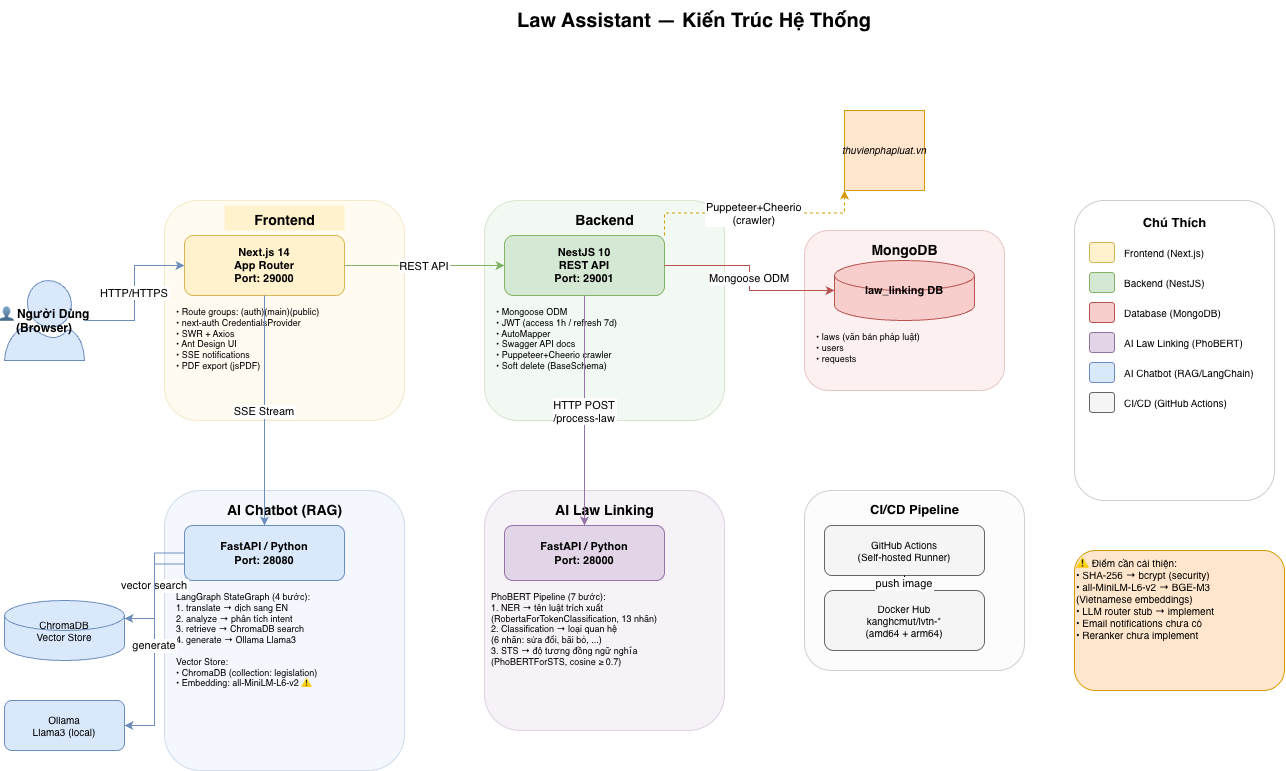

The diagram above was exported from draw.io. Its source (the exported page's mxGraphModel, read from the mxfile embedded in the PNG):
<mxGraphModel dx="1358" dy="898" grid="1" gridSize="10" guides="1" tooltips="1" connect="1" arrows="1" fold="1" page="1" pageScale="1" pageWidth="1654" pageHeight="1169" math="0" shadow="0">
  <root>
    <mxCell id="0" />
    <mxCell id="1" parent="0" />
    <mxCell id="title" parent="1" style="text;html=1;strokeColor=none;fillColor=none;align=center;verticalAlign=middle;whiteSpace=wrap;rounded=0;fontSize=20;fontStyle=1;" value="Law Assistant — Kiến Trúc Hệ Thống" vertex="1">
      <mxGeometry height="40" width="700" x="400" y="20" as="geometry" />
    </mxCell>
    <mxCell id="user" parent="1" style="shape=mxgraph.azure.user;fillColor=#dae8fc;strokeColor=#6c8ebf;fontStyle=1;fontSize=12;" value="👤 Người Dùng&#10;(Browser)" vertex="1">
      <mxGeometry height="80" width="80" x="60" y="300" as="geometry" />
    </mxCell>
    <mxCell id="fe-bg" parent="1" style="rounded=1;whiteSpace=wrap;html=1;fillColor=#fff2cc;strokeColor=#d6b656;opacity=30;" value="" vertex="1">
      <mxGeometry height="220" width="240" x="220" y="220" as="geometry" />
    </mxCell>
    <mxCell id="fe-title" parent="1" style="text;html=1;strokeColor=none;fillColor=none;align=center;fontStyle=1;fontSize=14;fillColor=#fff2cc;" value="Frontend" vertex="1">
      <mxGeometry height="25" width="120" x="280" y="225" as="geometry" />
    </mxCell>
    <mxCell id="fe" parent="1" style="rounded=1;whiteSpace=wrap;html=1;fillColor=#fff2cc;strokeColor=#d6b656;fontSize=11;fontStyle=1;" value="Next.js 14&#10;App Router&#10;Port: 29000" vertex="1">
      <mxGeometry height="60" width="160" x="240" y="255" as="geometry" />
    </mxCell>
    <mxCell id="fe-detail1" parent="1" style="text;html=1;strokeColor=none;fillColor=none;align=left;fontSize=9;verticalAlign=top;" value="• Route groups: (auth)(main)(public)&#10;• next-auth CredentialsProvider&#10;• SWR + Axios&#10;• Ant Design UI&#10;• SSE notifications&#10;• PDF export (jsPDF)" vertex="1">
      <mxGeometry height="110" width="220" x="230" y="320" as="geometry" />
    </mxCell>
    <mxCell id="be-bg" parent="1" style="rounded=1;whiteSpace=wrap;html=1;fillColor=#d5e8d4;strokeColor=#82b366;opacity=30;" value="" vertex="1">
      <mxGeometry height="220" width="240" x="540" y="220" as="geometry" />
    </mxCell>
    <mxCell id="be-title" parent="1" style="text;html=1;strokeColor=none;fillColor=none;align=center;fontStyle=1;fontSize=14;" value="Backend" vertex="1">
      <mxGeometry height="25" width="120" x="600" y="225" as="geometry" />
    </mxCell>
    <mxCell id="be" parent="1" style="rounded=1;whiteSpace=wrap;html=1;fillColor=#d5e8d4;strokeColor=#82b366;fontSize=11;fontStyle=1;" value="NestJS 10&#10;REST API&#10;Port: 29001" vertex="1">
      <mxGeometry height="60" width="160" x="560" y="255" as="geometry" />
    </mxCell>
    <mxCell id="be-detail" parent="1" style="text;html=1;strokeColor=none;fillColor=none;align=left;fontSize=9;verticalAlign=top;" value="• Mongoose ODM&#10;• JWT (access 1h / refresh 7d)&#10;• AutoMapper&#10;• Swagger API docs&#10;• Puppeteer+Cheerio crawler&#10;• Soft delete (BaseSchema)" vertex="1">
      <mxGeometry height="110" width="220" x="550" y="320" as="geometry" />
    </mxCell>
    <mxCell id="db-bg" parent="1" style="rounded=1;whiteSpace=wrap;html=1;fillColor=#f8cecc;strokeColor=#b85450;opacity=30;" value="" vertex="1">
      <mxGeometry height="160" width="200" x="860" y="250" as="geometry" />
    </mxCell>
    <mxCell id="db-title" parent="1" style="text;html=1;strokeColor=none;fillColor=none;align=center;fontStyle=1;fontSize=14;" value="MongoDB" vertex="1">
      <mxGeometry height="25" width="130" x="895" y="255" as="geometry" />
    </mxCell>
    <mxCell id="db" parent="1" style="shape=cylinder3;whiteSpace=wrap;html=1;fillColor=#f8cecc;strokeColor=#b85450;fontSize=11;fontStyle=1;" value="law_linking DB" vertex="1">
      <mxGeometry height="60" width="140" x="890" y="280" as="geometry" />
    </mxCell>
    <mxCell id="db-detail" parent="1" style="text;html=1;strokeColor=none;fillColor=none;align=left;fontSize=9;" value="• laws (văn bản pháp luật)&#10;• users&#10;• requests" vertex="1">
      <mxGeometry height="55" width="180" x="870" y="345" as="geometry" />
    </mxCell>
    <mxCell id="crawler-src" parent="1" style="shape=mxgraph.azure.internet;fillColor=#ffe6cc;strokeColor=#d79b00;fontStyle=2;fontSize=10;" value="thuvienphapluat.vn" vertex="1">
      <mxGeometry height="80" width="80" x="900" y="130" as="geometry" />
    </mxCell>
    <mxCell id="ai-link-bg" parent="1" style="rounded=1;whiteSpace=wrap;html=1;fillColor=#e1d5e7;strokeColor=#9673a6;opacity=30;" value="" vertex="1">
      <mxGeometry height="240" width="240" x="540" y="510" as="geometry" />
    </mxCell>
    <mxCell id="ai-link-title" parent="1" style="text;html=1;strokeColor=none;fillColor=none;align=center;fontStyle=1;fontSize=14;" value="AI Law Linking" vertex="1">
      <mxGeometry height="25" width="180" x="570" y="515" as="geometry" />
    </mxCell>
    <mxCell id="ai-link" parent="1" style="rounded=1;whiteSpace=wrap;html=1;fillColor=#e1d5e7;strokeColor=#9673a6;fontSize=11;fontStyle=1;" value="FastAPI / Python&#10;Port: 28000" vertex="1">
      <mxGeometry height="55" width="160" x="560" y="545" as="geometry" />
    </mxCell>
    <mxCell id="ai-link-detail" parent="1" style="text;html=1;strokeColor=none;fillColor=none;align=left;fontSize=9;verticalAlign=top;" value="PhoBERT Pipeline (7 bước):&#10;1. NER → tên luật trích xuất&#10;   (RobertaForTokenClassification, 13 nhãn)&#10;2. Classification → loại quan hệ&#10;   (6 nhãn: sửa đổi, bãi bỏ, ...)&#10;3. STS → độ tương đồng ngữ nghĩa&#10;   (PhoBERTForSTS, cosine ≥ 0.7)" vertex="1">
      <mxGeometry height="135" width="230" x="545" y="605" as="geometry" />
    </mxCell>
    <mxCell id="chatbot-bg" parent="1" style="rounded=1;whiteSpace=wrap;html=1;fillColor=#dae8fc;strokeColor=#6c8ebf;opacity=30;" value="" vertex="1">
      <mxGeometry height="280" width="240" x="220" y="510" as="geometry" />
    </mxCell>
    <mxCell id="chatbot-title" parent="1" style="text;html=1;strokeColor=none;fillColor=none;align=center;fontStyle=1;fontSize=14;" value="AI Chatbot (RAG)" vertex="1">
      <mxGeometry height="25" width="170" x="255" y="515" as="geometry" />
    </mxCell>
    <mxCell id="chatbot" parent="1" style="rounded=1;whiteSpace=wrap;html=1;fillColor=#dae8fc;strokeColor=#6c8ebf;fontSize=11;fontStyle=1;" value="FastAPI / Python&#10;Port: 28080" vertex="1">
      <mxGeometry height="55" width="160" x="240" y="545" as="geometry" />
    </mxCell>
    <mxCell id="chatbot-detail" parent="1" style="text;html=1;strokeColor=none;fillColor=none;align=left;fontSize=9;verticalAlign=top;" value="LangGraph StateGraph (4 bước):&#10;1. translate → dịch sang EN&#10;2. analyze → phân tích intent&#10;3. retrieve → ChromaDB search&#10;4. generate → Ollama Llama3&#10;&#10;Vector Store:&#10;• ChromaDB (collection: legislation)&#10;• Embedding: all-MiniLM-L6-v2 ⚠" vertex="1">
      <mxGeometry height="170" width="220" x="230" y="605" as="geometry" />
    </mxCell>
    <mxCell id="chromadb" parent="1" style="shape=cylinder3;whiteSpace=wrap;html=1;fillColor=#dae8fc;strokeColor=#6c8ebf;fontSize=10;" value="ChromaDB&#10;Vector Store" vertex="1">
      <mxGeometry height="60" width="120" x="60" y="620" as="geometry" />
    </mxCell>
    <mxCell id="ollama" parent="1" style="rounded=1;whiteSpace=wrap;html=1;fillColor=#dae8fc;strokeColor=#6c8ebf;fontSize=10;" value="Ollama&#10;Llama3 (local)" vertex="1">
      <mxGeometry height="50" width="120" x="60" y="720" as="geometry" />
    </mxCell>
    <mxCell id="cicd-bg" parent="1" style="rounded=1;whiteSpace=wrap;html=1;fillColor=#f5f5f5;strokeColor=#666666;opacity=30;" value="" vertex="1">
      <mxGeometry height="180" width="220" x="860" y="510" as="geometry" />
    </mxCell>
    <mxCell id="cicd-title" parent="1" style="text;html=1;strokeColor=none;fillColor=none;align=center;fontStyle=1;fontSize=13;" value="CI/CD Pipeline" vertex="1">
      <mxGeometry height="25" width="180" x="880" y="515" as="geometry" />
    </mxCell>
    <mxCell id="github-actions" parent="1" style="rounded=1;whiteSpace=wrap;html=1;fillColor=#f5f5f5;strokeColor=#666666;fontSize=10;" value="GitHub Actions&#10;(Self-hosted Runner)" vertex="1">
      <mxGeometry height="50" width="160" x="880" y="545" as="geometry" />
    </mxCell>
    <mxCell id="dockerhub" parent="1" style="rounded=1;whiteSpace=wrap;html=1;fillColor=#f5f5f5;strokeColor=#666666;fontSize=10;" value="Docker Hub&#10;kanghcmut/lvtn-*&#10;(amd64 + arm64)" vertex="1">
      <mxGeometry height="60" width="160" x="880" y="610" as="geometry" />
    </mxCell>
    <mxCell id="e-user-fe" edge="1" parent="1" source="user" style="edgeStyle=orthogonalEdgeStyle;rounded=0;orthogonalLoop=1;jettySize=auto;exitX=1;exitY=0.5;exitDx=0;exitDy=0;entryX=0;entryY=0.5;entryDx=0;entryDy=0;strokeColor=#6c8ebf;" target="fe" value="HTTP/HTTPS">
      <mxGeometry relative="1" as="geometry" />
    </mxCell>
    <mxCell id="e-fe-be" edge="1" parent="1" source="fe" style="edgeStyle=orthogonalEdgeStyle;rounded=0;orthogonalLoop=1;jettySize=auto;exitX=1;exitY=0.5;exitDx=0;exitDy=0;entryX=0;entryY=0.5;entryDx=0;entryDy=0;strokeColor=#82b366;" target="be" value="REST API">
      <mxGeometry relative="1" as="geometry" />
    </mxCell>
    <mxCell id="e-be-db" edge="1" parent="1" source="be" style="edgeStyle=orthogonalEdgeStyle;rounded=0;orthogonalLoop=1;jettySize=auto;exitX=1;exitY=0.5;exitDx=0;exitDy=0;entryX=0;entryY=0.5;entryDx=0;entryDy=0;strokeColor=#b85450;" target="db" value="Mongoose ODM">
      <mxGeometry relative="1" as="geometry" />
    </mxCell>
    <mxCell id="e-be-ailink" edge="1" parent="1" source="be" style="edgeStyle=orthogonalEdgeStyle;rounded=0;orthogonalLoop=1;jettySize=auto;exitX=0.5;exitY=1;exitDx=0;exitDy=0;entryX=0.5;entryY=0;entryDx=0;entryDy=0;strokeColor=#9673a6;" target="ai-link" value="HTTP POST&#10;/process-law">
      <mxGeometry relative="1" as="geometry" />
    </mxCell>
    <mxCell id="e-fe-chatbot" edge="1" parent="1" source="fe" style="edgeStyle=orthogonalEdgeStyle;rounded=0;orthogonalLoop=1;jettySize=auto;exitX=0.5;exitY=1;exitDx=0;exitDy=0;entryX=0.5;entryY=0;entryDx=0;entryDy=0;strokeColor=#6c8ebf;" target="chatbot" value="SSE Stream">
      <mxGeometry relative="1" as="geometry" />
    </mxCell>
    <mxCell id="e-chatbot-chroma" edge="1" parent="1" source="chatbot" style="edgeStyle=orthogonalEdgeStyle;rounded=0;orthogonalLoop=1;jettySize=auto;exitX=0;exitY=0.5;exitDx=0;exitDy=0;entryX=1;entryY=0.3;entryDx=0;entryDy=0;strokeColor=#6c8ebf;" target="chromadb" value="vector search">
      <mxGeometry relative="1" as="geometry" />
    </mxCell>
    <mxCell id="e-chatbot-ollama" edge="1" parent="1" source="chatbot" style="edgeStyle=orthogonalEdgeStyle;rounded=0;orthogonalLoop=1;jettySize=auto;exitX=0;exitY=0.7;exitDx=0;exitDy=0;entryX=1;entryY=0.5;entryDx=0;entryDy=0;strokeColor=#6c8ebf;" target="ollama" value="generate">
      <mxGeometry relative="1" as="geometry" />
    </mxCell>
    <mxCell id="e-be-crawl" edge="1" parent="1" source="be" style="edgeStyle=orthogonalEdgeStyle;rounded=0;orthogonalLoop=1;jettySize=auto;exitX=1;exitY=0;exitDx=0;exitDy=0;entryX=0;entryY=1;entryDx=0;entryDy=0;strokeColor=#d79b00;dashed=1;" target="crawler-src" value="Puppeteer+Cheerio&#10;(crawler)">
      <mxGeometry relative="1" as="geometry" />
    </mxCell>
    <mxCell id="e-ga-dh" edge="1" parent="1" source="github-actions" style="edgeStyle=orthogonalEdgeStyle;rounded=0;orthogonalLoop=1;jettySize=auto;exitX=0.5;exitY=1;exitDx=0;exitDy=0;entryX=0.5;entryY=0;entryDx=0;entryDy=0;" target="dockerhub" value="push image">
      <mxGeometry relative="1" as="geometry" />
    </mxCell>
    <mxCell id="legend-bg" parent="1" style="rounded=1;whiteSpace=wrap;html=1;fillColor=#ffffff;strokeColor=#cccccc;" value="" vertex="1">
      <mxGeometry height="300" width="200" x="1130" y="220" as="geometry" />
    </mxCell>
    <mxCell id="legend-title" parent="1" style="text;html=1;strokeColor=none;fillColor=none;align=center;fontStyle=1;fontSize=13;" value="Chú Thích" vertex="1">
      <mxGeometry height="25" width="150" x="1155" y="228" as="geometry" />
    </mxCell>
    <mxCell id="l1" parent="1" style="rounded=1;fillColor=#fff2cc;strokeColor=#d6b656;" value="" vertex="1">
      <mxGeometry height="20" width="25" x="1145" y="262" as="geometry" />
    </mxCell>
    <mxCell id="l1t" parent="1" style="text;html=1;strokeColor=none;fillColor=none;align=left;fontSize=10;" value="Frontend (Next.js)" vertex="1">
      <mxGeometry height="25" width="140" x="1178" y="260" as="geometry" />
    </mxCell>
    <mxCell id="l2" parent="1" style="rounded=1;fillColor=#d5e8d4;strokeColor=#82b366;" value="" vertex="1">
      <mxGeometry height="20" width="25" x="1145" y="292" as="geometry" />
    </mxCell>
    <mxCell id="l2t" parent="1" style="text;html=1;strokeColor=none;fillColor=none;align=left;fontSize=10;" value="Backend (NestJS)" vertex="1">
      <mxGeometry height="25" width="140" x="1178" y="290" as="geometry" />
    </mxCell>
    <mxCell id="l3" parent="1" style="rounded=1;fillColor=#f8cecc;strokeColor=#b85450;" value="" vertex="1">
      <mxGeometry height="20" width="25" x="1145" y="322" as="geometry" />
    </mxCell>
    <mxCell id="l3t" parent="1" style="text;html=1;strokeColor=none;fillColor=none;align=left;fontSize=10;" value="Database (MongoDB)" vertex="1">
      <mxGeometry height="25" width="140" x="1178" y="320" as="geometry" />
    </mxCell>
    <mxCell id="l4" parent="1" style="rounded=1;fillColor=#e1d5e7;strokeColor=#9673a6;" value="" vertex="1">
      <mxGeometry height="20" width="25" x="1145" y="352" as="geometry" />
    </mxCell>
    <mxCell id="l4t" parent="1" style="text;html=1;strokeColor=none;fillColor=none;align=left;fontSize=10;" value="AI Law Linking (PhoBERT)" vertex="1">
      <mxGeometry height="25" width="150" x="1178" y="350" as="geometry" />
    </mxCell>
    <mxCell id="l5" parent="1" style="rounded=1;fillColor=#dae8fc;strokeColor=#6c8ebf;" value="" vertex="1">
      <mxGeometry height="20" width="25" x="1145" y="382" as="geometry" />
    </mxCell>
    <mxCell id="l5t" parent="1" style="text;html=1;strokeColor=none;fillColor=none;align=left;fontSize=10;" value="AI Chatbot (RAG/LangChain)" vertex="1">
      <mxGeometry height="25" width="150" x="1178" y="380" as="geometry" />
    </mxCell>
    <mxCell id="l6" parent="1" style="rounded=1;fillColor=#f5f5f5;strokeColor=#666666;" value="" vertex="1">
      <mxGeometry height="20" width="25" x="1145" y="412" as="geometry" />
    </mxCell>
    <mxCell id="l6t" parent="1" style="text;html=1;strokeColor=none;fillColor=none;align=left;fontSize=10;" value="CI/CD (GitHub Actions)" vertex="1">
      <mxGeometry height="25" width="150" x="1178" y="410" as="geometry" />
    </mxCell>
    <mxCell id="gap-note" parent="1" style="text;html=1;strokeColor=#d79b00;fillColor=#ffe6cc;align=left;fontSize=10;rounded=1;verticalAlign=top;" value="⚠ Điểm cần cải thiện:&#10;• SHA-256 → bcrypt (security)&#10;• all-MiniLM-L6-v2 → BGE-M3&#10;  (Vietnamese embeddings)&#10;• LLM router stub → implement&#10;• Email notifications chưa có&#10;• Reranker chưa implement" vertex="1">
      <mxGeometry height="140" width="210" x="1130" y="570" as="geometry" />
    </mxCell>
  </root>
</mxGraphModel>